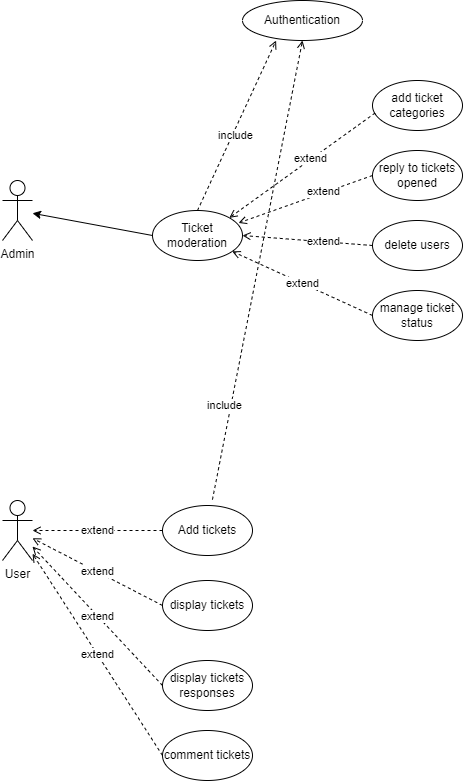

The diagram above was exported from draw.io. Its source (the exported page's mxGraphModel, read from the mxfile embedded in the PNG):
<mxGraphModel dx="1102" dy="865" grid="1" gridSize="10" guides="1" tooltips="1" connect="1" arrows="1" fold="1" page="1" pageScale="1" pageWidth="850" pageHeight="1100" math="0" shadow="0">
  <root>
    <mxCell id="0" />
    <mxCell id="1" parent="0" />
    <mxCell id="4Apr9udBewigAx-8rQRZ-1" value="Admin" style="shape=umlActor;verticalLabelPosition=bottom;verticalAlign=top;html=1;outlineConnect=0;" parent="1" vertex="1">
      <mxGeometry x="60" y="490" width="30" height="60" as="geometry" />
    </mxCell>
    <mxCell id="4Apr9udBewigAx-8rQRZ-3" value="manage ticket status" style="ellipse;whiteSpace=wrap;html=1;" parent="1" vertex="1">
      <mxGeometry x="430" y="600" width="90" height="50" as="geometry" />
    </mxCell>
    <mxCell id="4Apr9udBewigAx-8rQRZ-4" value="add ticket categories" style="ellipse;whiteSpace=wrap;html=1;" parent="1" vertex="1">
      <mxGeometry x="430" y="390" width="90" height="50" as="geometry" />
    </mxCell>
    <mxCell id="ZKjUyznSoguI_WdCYg8u-4" style="rounded=0;orthogonalLoop=1;jettySize=auto;html=1;exitX=0;exitY=0.5;exitDx=0;exitDy=0;" parent="1" source="4Apr9udBewigAx-8rQRZ-5" target="4Apr9udBewigAx-8rQRZ-1" edge="1">
      <mxGeometry relative="1" as="geometry" />
    </mxCell>
    <mxCell id="4Apr9udBewigAx-8rQRZ-5" value="Ticket moderation" style="ellipse;whiteSpace=wrap;html=1;" parent="1" vertex="1">
      <mxGeometry x="210" y="520" width="90" height="50" as="geometry" />
    </mxCell>
    <mxCell id="4Apr9udBewigAx-8rQRZ-6" value="reply to tickets opened" style="ellipse;whiteSpace=wrap;html=1;" parent="1" vertex="1">
      <mxGeometry x="430" y="460" width="90" height="50" as="geometry" />
    </mxCell>
    <mxCell id="4Apr9udBewigAx-8rQRZ-9" style="rounded=0;orthogonalLoop=1;jettySize=auto;html=1;exitX=0;exitY=0.5;exitDx=0;exitDy=0;entryX=1;entryY=0.5;entryDx=0;entryDy=0;endArrow=open;endFill=0;dashed=1;" parent="1" source="4Apr9udBewigAx-8rQRZ-7" target="4Apr9udBewigAx-8rQRZ-5" edge="1">
      <mxGeometry relative="1" as="geometry" />
    </mxCell>
    <mxCell id="ZKjUyznSoguI_WdCYg8u-14" value="extend" style="edgeLabel;html=1;align=center;verticalAlign=middle;resizable=0;points=[];" parent="4Apr9udBewigAx-8rQRZ-9" vertex="1" connectable="0">
      <mxGeometry x="-0.0859" y="9" relative="1" as="geometry">
        <mxPoint x="11" y="-9" as="offset" />
      </mxGeometry>
    </mxCell>
    <mxCell id="4Apr9udBewigAx-8rQRZ-7" value="delete users" style="ellipse;whiteSpace=wrap;html=1;" parent="1" vertex="1">
      <mxGeometry x="430" y="530" width="90" height="50" as="geometry" />
    </mxCell>
    <mxCell id="4Apr9udBewigAx-8rQRZ-10" value="extend" style="rounded=0;orthogonalLoop=1;jettySize=auto;html=1;exitX=0;exitY=0.5;exitDx=0;exitDy=0;endArrow=open;endFill=0;dashed=1;" parent="1" source="4Apr9udBewigAx-8rQRZ-3" target="4Apr9udBewigAx-8rQRZ-5" edge="1">
      <mxGeometry relative="1" as="geometry">
        <mxPoint x="440" y="565" as="sourcePoint" />
        <mxPoint x="300" y="550" as="targetPoint" />
      </mxGeometry>
    </mxCell>
    <mxCell id="4Apr9udBewigAx-8rQRZ-11" style="rounded=0;orthogonalLoop=1;jettySize=auto;html=1;exitX=0;exitY=0.5;exitDx=0;exitDy=0;entryX=0.956;entryY=0.249;entryDx=0;entryDy=0;endArrow=open;endFill=0;dashed=1;entryPerimeter=0;" parent="1" source="4Apr9udBewigAx-8rQRZ-6" target="4Apr9udBewigAx-8rQRZ-5" edge="1">
      <mxGeometry relative="1" as="geometry">
        <mxPoint x="450" y="575" as="sourcePoint" />
        <mxPoint x="320.00000000000364" y="565" as="targetPoint" />
      </mxGeometry>
    </mxCell>
    <mxCell id="ZKjUyznSoguI_WdCYg8u-13" value="extend" style="edgeLabel;html=1;align=center;verticalAlign=middle;resizable=0;points=[];" parent="4Apr9udBewigAx-8rQRZ-11" vertex="1" connectable="0">
      <mxGeometry x="-0.237" y="-5" relative="1" as="geometry">
        <mxPoint x="3" y="2" as="offset" />
      </mxGeometry>
    </mxCell>
    <mxCell id="4Apr9udBewigAx-8rQRZ-12" style="rounded=0;orthogonalLoop=1;jettySize=auto;html=1;exitX=0.03;exitY=0.649;exitDx=0;exitDy=0;entryX=1;entryY=0;entryDx=0;entryDy=0;endArrow=open;endFill=0;dashed=1;exitPerimeter=0;" parent="1" source="4Apr9udBewigAx-8rQRZ-4" target="4Apr9udBewigAx-8rQRZ-5" edge="1">
      <mxGeometry relative="1" as="geometry">
        <mxPoint x="460" y="585" as="sourcePoint" />
        <mxPoint x="330.00000000000364" y="575" as="targetPoint" />
      </mxGeometry>
    </mxCell>
    <mxCell id="ZKjUyznSoguI_WdCYg8u-12" value="extend" style="edgeLabel;html=1;align=center;verticalAlign=middle;resizable=0;points=[];" parent="4Apr9udBewigAx-8rQRZ-12" vertex="1" connectable="0">
      <mxGeometry x="-0.118" y="-1" relative="1" as="geometry">
        <mxPoint as="offset" />
      </mxGeometry>
    </mxCell>
    <mxCell id="ZKjUyznSoguI_WdCYg8u-5" value="User" style="shape=umlActor;verticalLabelPosition=bottom;verticalAlign=top;html=1;outlineConnect=0;" parent="1" vertex="1">
      <mxGeometry x="60" y="810" width="30" height="60" as="geometry" />
    </mxCell>
    <mxCell id="ZKjUyznSoguI_WdCYg8u-9" value="Authentication" style="ellipse;whiteSpace=wrap;html=1;" parent="1" vertex="1">
      <mxGeometry x="300" y="310" width="120" height="40" as="geometry" />
    </mxCell>
    <mxCell id="ZKjUyznSoguI_WdCYg8u-10" style="rounded=0;orthogonalLoop=1;jettySize=auto;html=1;exitX=0.5;exitY=0;exitDx=0;exitDy=0;endArrow=open;endFill=0;dashed=1;entryX=0.28;entryY=1.002;entryDx=0;entryDy=0;entryPerimeter=0;" parent="1" source="4Apr9udBewigAx-8rQRZ-5" target="ZKjUyznSoguI_WdCYg8u-9" edge="1">
      <mxGeometry relative="1" as="geometry">
        <mxPoint x="305.75000000000006" y="355.05999999999983" as="sourcePoint" />
        <mxPoint x="240" y="270" as="targetPoint" />
      </mxGeometry>
    </mxCell>
    <mxCell id="ZKjUyznSoguI_WdCYg8u-11" value="include" style="edgeLabel;html=1;align=center;verticalAlign=middle;resizable=0;points=[];" parent="ZKjUyznSoguI_WdCYg8u-10" vertex="1" connectable="0">
      <mxGeometry x="-0.1046" y="-2" relative="1" as="geometry">
        <mxPoint as="offset" />
      </mxGeometry>
    </mxCell>
    <mxCell id="ZKjUyznSoguI_WdCYg8u-15" value="Add tickets" style="ellipse;whiteSpace=wrap;html=1;" parent="1" vertex="1">
      <mxGeometry x="220" y="815" width="90" height="50" as="geometry" />
    </mxCell>
    <mxCell id="ZKjUyznSoguI_WdCYg8u-18" value="extend" style="rounded=0;orthogonalLoop=1;jettySize=auto;html=1;exitX=0;exitY=0.5;exitDx=0;exitDy=0;endArrow=open;endFill=0;dashed=1;" parent="1" source="ZKjUyznSoguI_WdCYg8u-21" target="ZKjUyznSoguI_WdCYg8u-5" edge="1">
      <mxGeometry relative="1" as="geometry">
        <mxPoint x="410.29" y="824.09" as="sourcePoint" />
        <mxPoint x="270.0017975343017" y="759.9995738698884" as="targetPoint" />
      </mxGeometry>
    </mxCell>
    <mxCell id="ZKjUyznSoguI_WdCYg8u-19" style="rounded=0;orthogonalLoop=1;jettySize=auto;html=1;exitX=0.555;exitY=-0.116;exitDx=0;exitDy=0;endArrow=open;endFill=0;dashed=1;entryX=0.5;entryY=1;entryDx=0;entryDy=0;exitPerimeter=0;" parent="1" source="ZKjUyznSoguI_WdCYg8u-15" target="ZKjUyznSoguI_WdCYg8u-9" edge="1">
      <mxGeometry relative="1" as="geometry">
        <mxPoint x="250" y="819.9200000000001" as="sourcePoint" />
        <mxPoint x="328.6" y="650" as="targetPoint" />
      </mxGeometry>
    </mxCell>
    <mxCell id="ZKjUyznSoguI_WdCYg8u-20" value="include" style="edgeLabel;html=1;align=center;verticalAlign=middle;resizable=0;points=[];" parent="ZKjUyznSoguI_WdCYg8u-19" vertex="1" connectable="0">
      <mxGeometry x="-0.1046" y="-2" relative="1" as="geometry">
        <mxPoint x="-31" y="110" as="offset" />
      </mxGeometry>
    </mxCell>
    <mxCell id="ZKjUyznSoguI_WdCYg8u-21" value="display tickets" style="ellipse;whiteSpace=wrap;html=1;" parent="1" vertex="1">
      <mxGeometry x="220" y="890" width="90" height="50" as="geometry" />
    </mxCell>
    <mxCell id="ZKjUyznSoguI_WdCYg8u-22" value="display tickets responses" style="ellipse;whiteSpace=wrap;html=1;" parent="1" vertex="1">
      <mxGeometry x="220" y="970" width="90" height="50" as="geometry" />
    </mxCell>
    <mxCell id="ZKjUyznSoguI_WdCYg8u-23" value="extend" style="rounded=0;orthogonalLoop=1;jettySize=auto;html=1;exitX=0;exitY=0.5;exitDx=0;exitDy=0;endArrow=open;endFill=0;dashed=1;" parent="1" source="ZKjUyznSoguI_WdCYg8u-22" target="ZKjUyznSoguI_WdCYg8u-5" edge="1">
      <mxGeometry relative="1" as="geometry">
        <mxPoint x="230" y="945" as="sourcePoint" />
        <mxPoint x="100" y="859.8275862068965" as="targetPoint" />
      </mxGeometry>
    </mxCell>
    <mxCell id="ZKjUyznSoguI_WdCYg8u-24" value="extend" style="rounded=0;orthogonalLoop=1;jettySize=auto;html=1;exitX=0;exitY=0.5;exitDx=0;exitDy=0;endArrow=open;endFill=0;dashed=1;" parent="1" source="ZKjUyznSoguI_WdCYg8u-15" target="ZKjUyznSoguI_WdCYg8u-5" edge="1">
      <mxGeometry relative="1" as="geometry">
        <mxPoint x="240" y="955" as="sourcePoint" />
        <mxPoint x="110" y="869.8275862068965" as="targetPoint" />
      </mxGeometry>
    </mxCell>
    <mxCell id="wm-4g55BYPqR1VND3qya-1" value="comment tickets" style="ellipse;whiteSpace=wrap;html=1;" parent="1" vertex="1">
      <mxGeometry x="220" y="1040" width="90" height="50" as="geometry" />
    </mxCell>
    <mxCell id="wm-4g55BYPqR1VND3qya-2" value="extend" style="rounded=0;orthogonalLoop=1;jettySize=auto;html=1;exitX=0;exitY=0.5;exitDx=0;exitDy=0;endArrow=open;endFill=0;dashed=1;" parent="1" source="wm-4g55BYPqR1VND3qya-1" target="ZKjUyznSoguI_WdCYg8u-5" edge="1">
      <mxGeometry relative="1" as="geometry">
        <mxPoint x="230" y="1005" as="sourcePoint" />
        <mxPoint x="100" y="866.0344827586207" as="targetPoint" />
      </mxGeometry>
    </mxCell>
  </root>
</mxGraphModel>